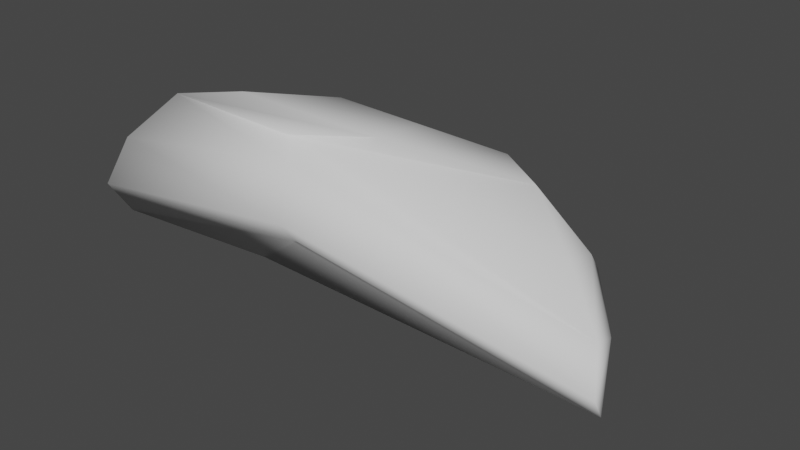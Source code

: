 # Source: garlicPiece.blend  (saved by Blender 2.80.75; exported with 4.5.12 LTS)
import bpy
from mathutils import Matrix  # noqa: F401  (used for matrix-valued properties, if any)

bpy.ops.wm.read_factory_settings(use_empty=True)
scene = bpy.context.scene
scene.name = 'Scene'

# ---- world
world_world = bpy.data.worlds.new('World'); scene.world = world_world
world_world.use_nodes = True; world_world.node_tree.nodes.clear()
_N = world_world.node_tree.nodes; _L = world_world.node_tree.links
n0 = _N.new('ShaderNodeOutputWorld'); n0.name = 'World Output'; n0.location = (300, 300)
n1 = _N.new('ShaderNodeBackground'); n1.name = 'Background'; n1.location = (10, 300)
n1.inputs[0].default_value = (0.05088, 0.05088, 0.05088, 1.0)
_L.new(n1.outputs[0], n0.inputs[0])
n0.is_active_output = True
world_world.color = (0.05088, 0.05088, 0.05088)
world_world.use_sun_shadow = False
world_world.sun_shadow_jitter_overblur = 0.0

# ---- meshes
me_icosphere = bpy.data.meshes.new('Icosphere')
me_icosphere.from_pydata([(-0.2838, 0.2198, -0.2078), (0.6622, -0.1254, -0.1311), (-0.6704, -0.07412, 0.2336), (0.269, 0.2198, 0.2078), (-0.6428, -0.1076, -0.1542), (0.2293, 0.1568, -0.2083), (0.8652, -0.3129, 0.008181), (-0.5952, 0.1781, 0.0), (-0.7251, -0.3074, 0.01745), (0.5804, 0.1781, 0.0), (-0.007417, 0.3691, 0.0), (-0.2703, 0.1781, 0.2442), (0.6692, -0.1142, 0.173), (-0.4868, 0.02495, -0.1978), (0.4251, 0.002845, -0.1797), (-0.4395, 0.199, -0.1039), (-0.7248, -0.223, 0.1321), (0.6483, 0.03649, -0.1039), (0.1308, 0.2944, 0.1039), (-0.000657, 0.199, 0.226), (-0.2808, -0.1342, -0.137), (-0.01418, 0.199, -0.226), (0.8299, -0.2135, -0.1039), (-0.6602, 0.017, 0.1321), (0.4247, 0.199, 0.1039), (-0.1456, 0.2944, -0.1039), (-0.4977, 0.017, 0.2542), (0.4671, 0.04933, 0.2416), (-0.2936, -0.01518, 0.1876), (-0.1512, -0.1896, 0.02631), (0.8111, -0.2234, 0.0814), (0.762, -0.07186, 0.0), (0.6369, 0.03365, 0.1221), (-0.1389, 0.2736, 0.1221), (-0.3013, 0.2736, 0.0), (-0.4327, 0.1781, 0.1221), (0.2865, 0.2736, 0.0), (0.4179, 0.1781, -0.1221), (0.124, 0.2736, -0.1221), (-0.6739, -0.07186, 0.0), (-0.6425, 0.004135, -0.09395), (-0.7139, -0.2429, -0.08652), (-0.0004849, 0.03072, -0.2119), (-0.01143, 0.03072, 0.2401), (-0.1924, -0.09742, -0.0726), (-0.2101, -0.09742, 0.1534)], [], [(0, 13, 15), (1, 14, 17), (0, 15, 25), (1, 17, 22), (45, 29, 6, 30), (44, 29, 8, 41), (43, 26, 2, 28), (42, 21, 5, 14), (6, 31, 30), (9, 24, 32), (10, 33, 18), (10, 34, 33), (7, 23, 35), (9, 36, 24), (9, 37, 36), (5, 21, 38), (7, 39, 23), (7, 40, 39), (39, 41, 8), (39, 40, 41), (40, 4, 41), (23, 16, 2), (23, 39, 16), (39, 8, 16), (38, 25, 10), (38, 21, 25), (21, 0, 25), (36, 38, 10), (36, 37, 38), (37, 5, 38), (24, 18, 3), (24, 36, 18), (36, 10, 18), (35, 26, 11), (35, 23, 26), (23, 2, 26), (33, 35, 11), (33, 34, 35), (34, 7, 35), (18, 19, 3), (18, 33, 19), (33, 11, 19), (32, 27, 12), (32, 24, 27), (24, 3, 27), (30, 32, 12), (30, 31, 32), (31, 9, 32), (20, 42, 14, 1), (4, 13, 42, 20), (13, 0, 21, 42), (27, 43, 28, 12), (3, 19, 43, 27), (19, 11, 26, 43), (20, 44, 41, 4), (1, 22, 44, 20), (22, 6, 29, 44), (28, 45, 30, 12), (2, 16, 45, 28), (16, 8, 29, 45), (22, 31, 6), (22, 17, 31), (17, 9, 31), (25, 34, 10), (25, 15, 34), (15, 7, 34), (17, 37, 9), (17, 14, 37), (14, 5, 37), (15, 40, 7), (15, 13, 40), (13, 4, 40)])
me_icosphere.polygons.foreach_set('use_smooth', [True] * 72)
_uv = me_icosphere.uv_layers.new(name='UVMap')
_uv.uv.foreach_set('vector', [0.3636, 0.1575, 0.3182, 0.1575, 0.3409, 0.1968, 0.5455, 0.1575, 0.5, 0.1575, 0.5227, 0.1968, 0.3636, 0.1575, 0.3409, 0.1968, 0.3864, 0.1968, 0.5455, 0.1575, 0.5227, 0.1968, 0.5682, 0.1968, 0.4091, 0.2756, 0.4091, 0.2362, 0.5909, 0.2362, 0.5682, 0.2756, 0.4091, 0.1968, 0.4091, 0.2362, 0.2273, 0.2362, 0.25, 0.1968, 0.4091, 0.3149, 0.3182, 0.3149, 0.2727, 0.3149, 0.4091, 0.3149, 0.4091, 0.1575, 0.4091, 0.1575, 0.4545, 0.1575, 0.5, 0.1575, 0.5909, 0.2362, 0.5455, 0.2362, 0.5682, 0.2756, 0.5, 0.2362, 0.4773, 0.2756, 0.5227, 0.2756, 0.4091, 0.2362, 0.3864, 0.2756, 0.4318, 0.2756, 0.4091, 0.2362, 0.3636, 0.2362, 0.3864, 0.2756, 0.3182, 0.2362, 0.2955, 0.2756, 0.3409, 0.2756, 0.5, 0.2362, 0.4545, 0.2362, 0.4773, 0.2756, 0.5, 0.2362, 0.4773, 0.1968, 0.4545, 0.2362, 0.4545, 0.1575, 0.4091, 0.1575, 0.4318, 0.1968, 0.3182, 0.2362, 0.2727, 0.2362, 0.2955, 0.2756, 0.3182, 0.2362, 0.2955, 0.1968, 0.2727, 0.2362, 0.2727, 0.2362, 0.25, 0.1968, 0.2273, 0.2362, 0.2727, 0.2362, 0.2955, 0.1968, 0.25, 0.1968, 0.2955, 0.1968, 0.2727, 0.1575, 0.25, 0.1968, 0.2955, 0.2756, 0.25, 0.2756, 0.2727, 0.3149, 0.2955, 0.2756, 0.2727, 0.2362, 0.25, 0.2756, 0.2727, 0.2362, 0.2273, 0.2362, 0.25, 0.2756, 0.4318, 0.1968, 0.3864, 0.1968, 0.4091, 0.2362, 0.4318, 0.1968, 0.4091, 0.1575, 0.3864, 0.1968, 0.4091, 0.1575, 0.3636, 0.1575, 0.3864, 0.1968, 0.4545, 0.2362, 0.4318, 0.1968, 0.4091, 0.2362, 0.4545, 0.2362, 0.4773, 0.1968, 0.4318, 0.1968, 0.4773, 0.1968, 0.4545, 0.1575, 0.4318, 0.1968, 0.4773, 0.2756, 0.4318, 0.2756, 0.4545, 0.3149, 0.4773, 0.2756, 0.4545, 0.2362, 0.4318, 0.2756, 0.4545, 0.2362, 0.4091, 0.2362, 0.4318, 0.2756, 0.3409, 0.2756, 0.3182, 0.3149, 0.3636, 0.3149, 0.3409, 0.2756, 0.2955, 0.2756, 0.3182, 0.3149, 0.2955, 0.2756, 0.2727, 0.3149, 0.3182, 0.3149, 0.3864, 0.2756, 0.3409, 0.2756, 0.3636, 0.3149, 0.3864, 0.2756, 0.3636, 0.2362, 0.3409, 0.2756, 0.3636, 0.2362, 0.3182, 0.2362, 0.3409, 0.2756, 0.4318, 0.2756, 0.4091, 0.3149, 0.4545, 0.3149, 0.4318, 0.2756, 0.3864, 0.2756, 0.4091, 0.3149, 0.3864, 0.2756, 0.3636, 0.3149, 0.4091, 0.3149, 0.5227, 0.2756, 0.5, 0.3149, 0.5455, 0.3149, 0.5227, 0.2756, 0.4773, 0.2756, 0.5, 0.3149, 0.4773, 0.2756, 0.4545, 0.3149, 0.5, 0.3149, 0.5682, 0.2756, 0.5227, 0.2756, 0.5455, 0.3149, 0.5682, 0.2756, 0.5455, 0.2362, 0.5227, 0.2756, 0.5455, 0.2362, 0.5, 0.2362, 0.5227, 0.2756, 0.4091, 0.1575, 0.4091, 0.1575, 0.5, 0.1575, 0.5455, 0.1575, 0.2727, 0.1575, 0.3182, 0.1575, 0.4091, 0.1575, 0.4091, 0.1575, 0.3182, 0.1575, 0.3636, 0.1575, 0.4091, 0.1575, 0.4091, 0.1575, 0.5, 0.3149, 0.4091, 0.3149, 0.4091, 0.3149, 0.5455, 0.3149, 0.4545, 0.3149, 0.4091, 0.3149, 0.4091, 0.3149, 0.5, 0.3149, 0.4091, 0.3149, 0.3636, 0.3149, 0.3182, 0.3149, 0.4091, 0.3149, 0.4091, 0.1575, 0.4091, 0.1968, 0.25, 0.1968, 0.2727, 0.1575, 0.5455, 0.1575, 0.5682, 0.1968, 0.4091, 0.1968, 0.4091, 0.1575, 0.5682, 0.1968, 0.5909, 0.2362, 0.4091, 0.2362, 0.4091, 0.1968, 0.4091, 0.3149, 0.4091, 0.2756, 0.5682, 0.2756, 0.5455, 0.3149, 0.2727, 0.3149, 0.25, 0.2756, 0.4091, 0.2756, 0.4091, 0.3149, 0.25, 0.2756, 0.2273, 0.2362, 0.4091, 0.2362, 0.4091, 0.2756, 0.5682, 0.1968, 0.5455, 0.2362, 0.5909, 0.2362, 0.5682, 0.1968, 0.5227, 0.1968, 0.5455, 0.2362, 0.5227, 0.1968, 0.5, 0.2362, 0.5455, 0.2362, 0.3864, 0.1968, 0.3636, 0.2362, 0.4091, 0.2362, 0.3864, 0.1968, 0.3409, 0.1968, 0.3636, 0.2362, 0.3409, 0.1968, 0.3182, 0.2362, 0.3636, 0.2362, 0.5227, 0.1968, 0.4773, 0.1968, 0.5, 0.2362, 0.5227, 0.1968, 0.5, 0.1575, 0.4773, 0.1968, 0.5, 0.1575, 0.4545, 0.1575, 0.4773, 0.1968, 0.3409, 0.1968, 0.2955, 0.1968, 0.3182, 0.2362, 0.3409, 0.1968, 0.3182, 0.1575, 0.2955, 0.1968, 0.3182, 0.1575, 0.2727, 0.1575, 0.2955, 0.1968])
me_icosphere.use_remesh_preserve_volume = False
me_icosphere.use_remesh_preserve_attributes = False
me_icosphere.use_mirror_vertex_groups = False
me_icosphere.update()

# ---- objects
ob_icosphere = bpy.data.objects.new('Icosphere', me_icosphere)

# ---- transforms, parenting, visibility, modifiers, constraints
ob_icosphere.location = (0.0, 0.0, 0.0)
ob_icosphere.lineart.crease_threshold = 0.0

# ---- collection membership
scene.collection.objects.link(ob_icosphere)

# ---- scene / render settings (as saved in the file)
scene.frame_start = 1; scene.frame_end = 250; scene.frame_set(1)
scene.render.engine = 'BLENDER_EEVEE_NEXT'
scene.cycles.use_denoising = False
scene.cycles.samples = 128
scene.cycles.sampling_pattern = 'TABULATED_SOBOL'
scene.cycles.use_adaptive_sampling = False
scene.cycles.use_light_tree = False
scene.view_settings.view_transform = 'Filmic'
bpy.context.view_layer.update()

# ---- added for rendering (the .blend has no active camera and no usable light): camera, sun
cam_auto = bpy.data.cameras.new('AutoCamera')
cam_auto.lens = 50.0
cam_auto.sensor_width = 36.0
cam_auto.clip_end = 1000.0
ob_auto_camera = bpy.data.objects.new('AutoCamera', cam_auto)
scene.collection.objects.link(ob_auto_camera)
ob_auto_camera.location = (1.73158, -1.96575, 1.34332)
ob_auto_camera.rotation_euler = (1.09748, -7.21219e-08, 0.694738)
scene.camera = ob_auto_camera
light_auto_sun = bpy.data.lights.new('AutoSun', 'SUN')
light_auto_sun.energy = 3.0
light_auto_sun.angle = 0.0523599
ob_auto_sun = bpy.data.objects.new('AutoSun', light_auto_sun)
scene.collection.objects.link(ob_auto_sun)
ob_auto_sun.rotation_euler = (0.872665, 0.174533, 0.523599)
bpy.context.view_layer.update()
